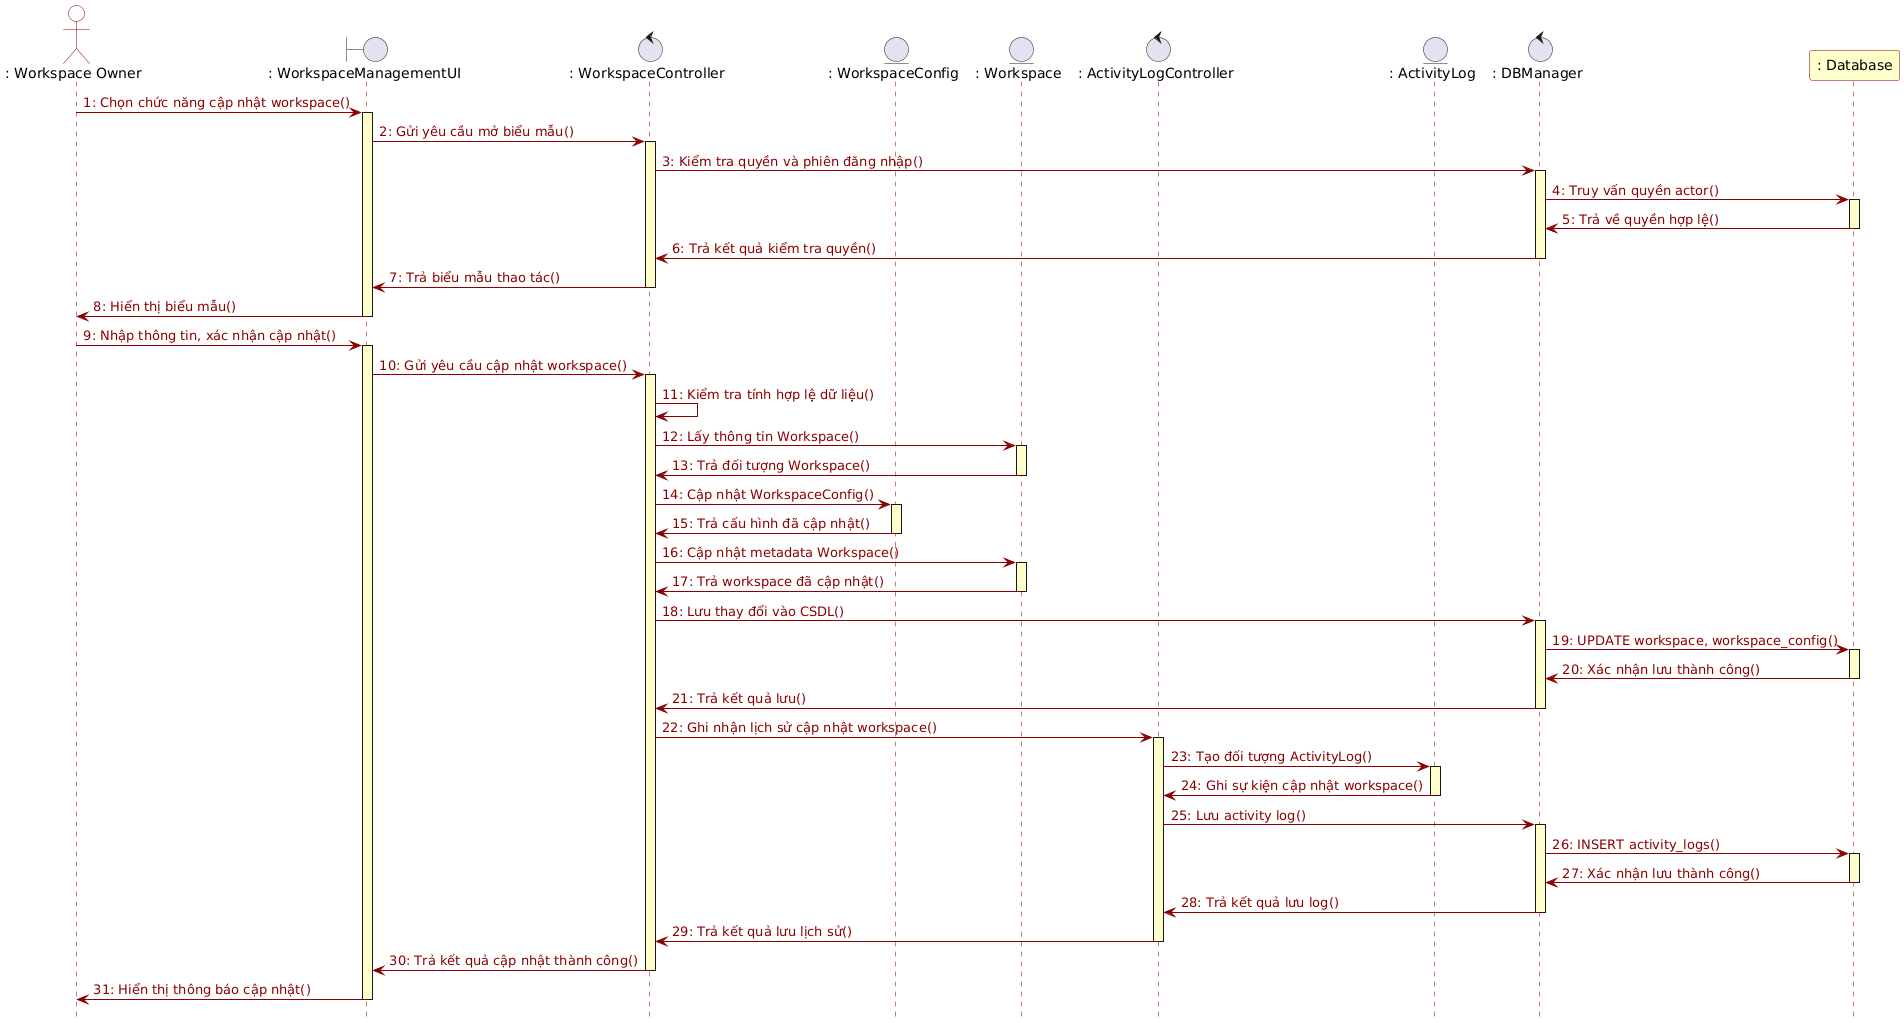

The diagram above was rendered by PlantUML. Its source (embedded in the PNG):
@startuml
hide footbox
skinparam backgroundColor white
skinparam sequence {
    ArrowColor #8B0000
    ArrowFontColor #8B0000
    LifeLineBorderColor #8B0000
    LifeLineBackgroundColor #FFFFCC
    ParticipantBorderColor #8B0000
    ParticipantBackgroundColor white
    ActorBorderColor #8B0000
    ActorBackgroundColor white
}

actor ": Workspace Owner" as Actor
boundary ": WorkspaceManagementUI" as UI
control ": WorkspaceController" as Ctrl
entity ": WorkspaceConfig" as Conf
entity ": Workspace" as WS
control ": ActivityLogController" as LogCtrl
entity ": ActivityLog" as Log
control ": DBManager" as DBM
participant ": Database" as DB #FFFFCC

Actor -> UI : 1: Chọn chức năng cập nhật workspace()
activate UI
UI -> Ctrl : 2: Gửi yêu cầu mở biểu mẫu()
activate Ctrl
Ctrl -> DBM : 3: Kiểm tra quyền và phiên đăng nhập()
activate DBM
DBM -> DB : 4: Truy vấn quyền actor()
activate DB
DB -> DBM : 5: Trả về quyền hợp lệ()
deactivate DB
DBM -> Ctrl : 6: Trả kết quả kiểm tra quyền()
deactivate DBM
Ctrl -> UI : 7: Trả biểu mẫu thao tác()
deactivate Ctrl
UI -> Actor : 8: Hiển thị biểu mẫu()
deactivate UI

Actor -> UI : 9: Nhập thông tin, xác nhận cập nhật()
activate UI
UI -> Ctrl : 10: Gửi yêu cầu cập nhật workspace()
activate Ctrl
Ctrl -> Ctrl : 11: Kiểm tra tính hợp lệ dữ liệu()
Ctrl -> WS : 12: Lấy thông tin Workspace()
activate WS
WS -> Ctrl : 13: Trả đối tượng Workspace()
deactivate WS
Ctrl -> Conf : 14: Cập nhật WorkspaceConfig()
activate Conf
Conf -> Ctrl : 15: Trả cấu hình đã cập nhật()
deactivate Conf
Ctrl -> WS : 16: Cập nhật metadata Workspace()
activate WS
WS -> Ctrl : 17: Trả workspace đã cập nhật()
deactivate WS
Ctrl -> DBM : 18: Lưu thay đổi vào CSDL()
activate DBM
DBM -> DB : 19: UPDATE workspace, workspace_config()
activate DB
DB -> DBM : 20: Xác nhận lưu thành công()
deactivate DB
DBM -> Ctrl : 21: Trả kết quả lưu()
deactivate DBM

Ctrl -> LogCtrl : 22: Ghi nhận lịch sử cập nhật workspace()
activate LogCtrl
LogCtrl -> Log : 23: Tạo đối tượng ActivityLog()
activate Log
Log -> LogCtrl : 24: Ghi sự kiện cập nhật workspace()
deactivate Log
LogCtrl -> DBM : 25: Lưu activity log()
activate DBM
DBM -> DB : 26: INSERT activity_logs()
activate DB
DB -> DBM : 27: Xác nhận lưu thành công()
deactivate DB
DBM -> LogCtrl : 28: Trả kết quả lưu log()
deactivate DBM
LogCtrl -> Ctrl : 29: Trả kết quả lưu lịch sử()
deactivate LogCtrl

Ctrl -> UI : 30: Trả kết quả cập nhật thành công()
deactivate Ctrl
UI -> Actor : 31: Hiển thị thông báo cập nhật()
deactivate UI
@enduml